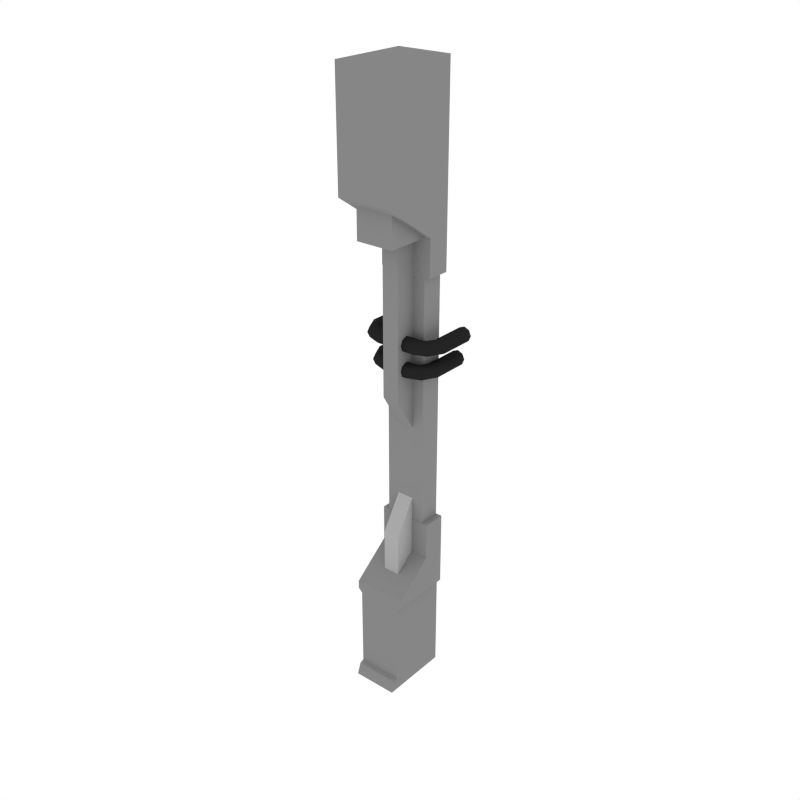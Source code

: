 # Source: Column_Slim.blend  (saved by Blender 3.4.6; exported with 4.5.12 LTS)
import bpy
from mathutils import Matrix  # noqa: F401  (used for matrix-valued properties, if any)

bpy.ops.wm.read_factory_settings(use_empty=True)
scene = bpy.context.scene
scene.name = 'Scene'

# ---- collections
col_collection_1 = bpy.data.collections.new('Collection 1'); scene.collection.children.link(col_collection_1)

# ---- materials (node trees are filled in below, after node groups)
mat_darkgrey = bpy.data.materials.new('DarkGrey')
mat_darkgrey.alpha_threshold = 0.0
mat_darkgrey.diffuse_color = (0.2395, 0.2395, 0.2395, 1.0)
mat_darkgrey.roughness = 0.5
mat_main = bpy.data.materials.new('Main')
mat_main.alpha_threshold = 0.0
mat_main.diffuse_color = (0.402, 0.402, 0.402, 1.0)
mat_main.roughness = 0.5
mat_pipes = bpy.data.materials.new('Pipes')
mat_pipes.alpha_threshold = 0.0
mat_pipes.diffuse_color = (0.0185, 0.0185, 0.0185, 1.0)
mat_pipes.roughness = 0.5

# ---- material node trees

# ---- world
world_world = bpy.data.worlds.new('World'); scene.world = world_world
world_world.color = (1.0, 1.0, 1.0)
world_world.use_sun_shadow = False
world_world.sun_shadow_jitter_overblur = 0.0
world_world.cycles.sampling_method = 'NONE'
world_world.cycles.sample_map_resolution = 256

# ---- meshes
me_plane_044 = bpy.data.meshes.new('Plane.044')
me_plane_044.from_pydata([(0.1654, -0.2571, 0.0), (0.1959, -0.3061, 4.46), (0.1654, 0.2571, 0.0), (0.1959, 0.2571, 4.46), (-0.1654, -0.2571, 0.0), (-0.1959, -0.3061, 4.46), (-0.1654, 0.2571, 0.0), (-0.1959, 0.2571, 4.46), (0.1959, 0.09003, 3.385), (0.1959, 0.2571, 3.385), (-0.1959, 0.09003, 3.39), (-0.1959, 0.2571, 3.39), (0.1959, -0.3061, 3.658), (0.1959, 0.2571, 3.658), (-0.1959, -0.3061, 3.658), (-0.1959, 0.2571, 3.658), (0.1959, -0.1953, 0.7974), (0.1959, 0.2571, 0.7974), (-0.1959, -0.1953, 0.7974), (-0.1959, 0.2571, 0.7974), (0.1959, 0.09003, 1.02), (0.1959, 0.2571, 1.02), (-0.1959, 0.09003, 1.02), (-0.1959, 0.2571, 1.02), (0.1959, 0.09003, 1.291), (0.1959, 0.09003, 3.12), (0.1959, 0.2571, 1.291), (0.1959, 0.2571, 3.12), (-0.1959, 0.09003, 1.291), (-0.1959, 0.09003, 3.125), (-0.1959, 0.2571, 1.291), (-0.1959, 0.2571, 3.125), (0.1494, 0.09344, 1.291), (0.1494, 0.09344, 3.108), (0.1494, 0.2537, 1.291), (0.1494, 0.2537, 3.108), (-0.1494, 0.09344, 1.291), (-0.1494, 0.09344, 3.113), (-0.1494, 0.2537, 1.291), (-0.1494, 0.2537, 3.113), (0.0614, -0.06201, 3.518), (-0.0614, -0.06201, 3.523), (0.0614, -0.06201, 2.273), (-0.0614, -0.06201, 2.273), (-0.0614, 0.1364, 3.523), (-0.0614, 0.1364, 1.952), (0.0614, 0.1364, 3.518), (0.0614, 0.1364, 1.952), (-0.1959, 0.2571, 0.7372), (-0.1959, -0.1953, 0.7372), (0.1959, 0.2571, 0.7372), (0.1959, -0.1953, 0.7372), (-0.1654, 0.2571, 0.7084), (0.1654, 0.2571, 0.7084), (-0.1654, -0.1953, 0.7084), (0.1654, -0.1953, 0.7084), (-0.1654, 0.2571, 0.09517), (0.1654, 0.2571, 0.08994), (-0.1654, -0.1953, 0.09517), (0.1654, -0.1953, 0.08994), (-0.1654, 0.2571, 0.08239), (0.1654, 0.2571, 0.07715), (-0.1654, -0.2279, 0.08239), (0.1654, -0.2279, 0.07715), (0.1386, -0.2093, 3.373), (-0.1386, -0.2093, 3.373), (-0.1386, 0.2384, 3.373), (0.1386, 0.2384, 3.373), (-0.1386, -0.2093, 3.642), (-0.1386, 0.2384, 3.642), (0.1386, 0.2384, 3.642), (0.1386, -0.2093, 3.642), (-0.2099, 0.387, 2.664), (-0.226, 0.387, 2.703), (-0.2647, 0.387, 2.719), (-0.3034, 0.387, 2.703), (-0.3194, 0.387, 2.664), (-0.3034, 0.387, 2.626), (-0.2647, 0.387, 2.61), (-0.226, 0.387, 2.626), (-0.2099, 0.1253, 2.664), (-0.226, 0.1253, 2.703), (-0.2647, 0.1253, 2.719), (-0.3034, 0.1253, 2.703), (-0.3194, 0.1253, 2.664), (-0.3034, 0.1253, 2.626), (-0.2647, 0.1253, 2.61), (-0.226, 0.1253, 2.626), (-0.1828, 0.08593, 2.664), (-0.1941, 0.07459, 2.703), (-0.2215, 0.04722, 2.719), (-0.2489, 0.01984, 2.703), (-0.2602, 0.008497, 2.664), (-0.2489, 0.01984, 2.626), (-0.2215, 0.04722, 2.61), (-0.1941, 0.07459, 2.626), (-0.1496, 0.0773, 2.664), (-0.1496, 0.06126, 2.703), (-0.1496, 0.02254, 2.719), (-0.1496, -0.01617, 2.703), (-0.1496, -0.03221, 2.664), (-0.1496, -0.01617, 2.626), (-0.1496, 0.02254, 2.61), (-0.1496, 0.06126, 2.626), (-0.0262, 0.0773, 2.664), (-0.0262, 0.06126, 2.703), (-0.0262, 0.02254, 2.719), (-0.0262, -0.01617, 2.703), (-0.0262, -0.03221, 2.664), (-0.0262, -0.01617, 2.626), (-0.0262, 0.02254, 2.61), (-0.0262, 0.06126, 2.626), (-0.1621, 0.387, 2.482), (-0.1782, 0.387, 2.52), (-0.2169, 0.387, 2.536), (-0.2556, 0.387, 2.52), (-0.2717, 0.387, 2.482), (-0.2556, 0.387, 2.443), (-0.2169, 0.387, 2.427), (-0.1782, 0.387, 2.443), (-0.1621, 0.1253, 2.482), (-0.1782, 0.1253, 2.52), (-0.2169, 0.1253, 2.536), (-0.2556, 0.1253, 2.52), (-0.2717, 0.1253, 2.482), (-0.2556, 0.1253, 2.443), (-0.2169, 0.1253, 2.427), (-0.1782, 0.1253, 2.443), (-0.135, 0.08593, 2.482), (-0.1463, 0.07459, 2.52), (-0.1737, 0.04722, 2.536), (-0.2011, 0.01984, 2.52), (-0.2124, 0.008497, 2.482), (-0.2011, 0.01984, 2.443), (-0.1737, 0.04722, 2.427), (-0.1463, 0.07459, 2.443), (-0.1018, 0.0773, 2.482), (-0.1018, 0.06126, 2.52), (-0.1018, 0.02254, 2.536), (-0.1018, -0.01617, 2.52), (-0.1018, -0.03221, 2.482), (-0.1018, -0.01617, 2.443), (-0.1018, 0.02254, 2.427), (-0.1018, 0.06126, 2.443), (-0.0262, 0.0773, 2.482), (-0.0262, 0.06126, 2.52), (-0.0262, 0.02254, 2.536), (-0.0262, -0.01617, 2.52), (-0.0262, -0.03221, 2.482), (-0.0262, -0.01617, 2.443), (-0.0262, 0.02254, 2.427), (-0.0262, 0.06126, 2.443), (0.1996, 0.387, 2.664), (0.2157, 0.387, 2.703), (0.2544, 0.387, 2.719), (0.2931, 0.387, 2.703), (0.3092, 0.387, 2.664), (0.2931, 0.387, 2.626), (0.2544, 0.387, 2.61), (0.2157, 0.387, 2.626), (0.1996, 0.1253, 2.664), (0.2157, 0.1253, 2.703), (0.2544, 0.1253, 2.719), (0.2931, 0.1253, 2.703), (0.3092, 0.1253, 2.664), (0.2931, 0.1253, 2.626), (0.2544, 0.1253, 2.61), (0.2157, 0.1253, 2.626), (0.1725, 0.08593, 2.664), (0.1838, 0.07459, 2.703), (0.2112, 0.04722, 2.719), (0.2386, 0.01984, 2.703), (0.2499, 0.008497, 2.664), (0.2386, 0.01984, 2.626), (0.2112, 0.04722, 2.61), (0.1838, 0.07459, 2.626), (0.1393, 0.0773, 2.664), (0.1393, 0.06126, 2.703), (0.1393, 0.02254, 2.719), (0.1393, -0.01617, 2.703), (0.1393, -0.03221, 2.664), (0.1393, -0.01617, 2.626), (0.1393, 0.02254, 2.61), (0.1393, 0.06126, 2.626), (0.01591, 0.0773, 2.664), (0.01591, 0.06126, 2.703), (0.01591, 0.02254, 2.719), (0.01591, -0.01617, 2.703), (0.01591, -0.03221, 2.664), (0.01591, -0.01617, 2.626), (0.01591, 0.02254, 2.61), (0.01591, 0.06126, 2.626), (0.1518, 0.387, 2.482), (0.1679, 0.387, 2.52), (0.2066, 0.387, 2.536), (0.2453, 0.387, 2.52), (0.2614, 0.387, 2.482), (0.2453, 0.387, 2.443), (0.2066, 0.387, 2.427), (0.1679, 0.387, 2.443), (0.1518, 0.1253, 2.482), (0.1679, 0.1253, 2.52), (0.2066, 0.1253, 2.536), (0.2453, 0.1253, 2.52), (0.2614, 0.1253, 2.482), (0.2453, 0.1253, 2.443), (0.2066, 0.1253, 2.427), (0.1679, 0.1253, 2.443), (0.1247, 0.08593, 2.482), (0.1361, 0.07459, 2.52), (0.1634, 0.04722, 2.536), (0.1908, 0.01984, 2.52), (0.2021, 0.008497, 2.482), (0.1908, 0.01984, 2.443), (0.1634, 0.04722, 2.427), (0.1361, 0.07459, 2.443), (0.09147, 0.0773, 2.482), (0.09147, 0.06126, 2.52), (0.09147, 0.02254, 2.536), (0.09147, -0.01617, 2.52), (0.09147, -0.03221, 2.482), (0.09147, -0.01617, 2.443), (0.09147, 0.02254, 2.427), (0.09147, 0.06126, 2.443), (0.01591, 0.0773, 2.482), (0.01591, 0.06126, 2.52), (0.01591, 0.02254, 2.536), (0.01591, -0.01617, 2.52), (0.01591, -0.03221, 2.482), (0.01591, -0.01617, 2.443), (0.01591, 0.02254, 2.427), (0.01591, 0.06126, 2.443), (0.0614, -0.06201, 0.8276), (-0.0614, -0.06201, 0.8276), (0.0614, -0.06201, 1.212), (-0.0614, -0.06201, 1.212), (-0.0614, 0.1364, 0.8276), (-0.0614, 0.1364, 1.533), (0.0614, 0.1364, 0.8276), (0.0614, 0.1364, 1.533)], [], [(63, 0, 2, 61), (62, 60, 6, 4), (0, 4, 6, 2), (13, 15, 7, 3), (3, 7, 5, 1), (63, 62, 4, 0), (12, 14, 10, 8), (27, 31, 11, 9), (14, 15, 11, 10), (12, 8, 9, 13), (1, 12, 13, 3), (5, 7, 15, 14), (1, 5, 14, 12), (9, 11, 15, 13), (50, 48, 19, 17), (20, 22, 18, 16), (22, 23, 19, 18), (20, 16, 17, 21), (24, 20, 21, 26), (28, 30, 23, 22), (24, 28, 22, 20), (17, 19, 23, 21), (8, 10, 29, 25), (25, 29, 37, 33), (10, 11, 31, 29), (29, 31, 39, 37), (8, 25, 27, 9), (27, 25, 33, 35), (21, 23, 30, 26), (26, 30, 38, 34), (33, 37, 36, 32), (37, 39, 38, 36), (33, 32, 34, 35), (34, 38, 39, 35), (31, 27, 35, 39), (24, 26, 34, 32), (30, 28, 36, 38), (28, 24, 32, 36), (46, 47, 45, 44), (45, 47, 42, 43), (44, 45, 43, 41), (40, 41, 43, 42), (47, 46, 40, 42), (53, 52, 48, 50), (16, 18, 49, 51), (16, 51, 50, 17), (18, 19, 48, 49), (57, 56, 52, 53), (51, 49, 54, 55), (49, 48, 52, 54), (51, 55, 53, 50), (70, 69, 68, 71), (61, 60, 56, 57), (55, 54, 58, 59), (54, 52, 56, 58), (55, 59, 57, 53), (2, 6, 60, 61), (59, 58, 62, 63), (58, 56, 60, 62), (59, 63, 61, 57), (67, 64, 65, 66), (67, 66, 69, 70), (64, 67, 70, 71), (65, 64, 71, 68), (66, 65, 68, 69), (72, 80, 87, 79), (73, 81, 80, 72), (74, 82, 81, 73), (75, 83, 82, 74), (76, 84, 83, 75), (77, 85, 84, 76), (78, 86, 85, 77), (79, 87, 86, 78), (85, 86, 94, 93), (86, 87, 95, 94), (87, 80, 88, 95), (82, 83, 91, 90), (84, 85, 93, 92), (81, 82, 90, 89), (80, 81, 89, 88), (83, 84, 92, 91), (89, 90, 98, 97), (94, 95, 103, 102), (92, 93, 101, 100), (93, 94, 102, 101), (95, 88, 96, 103), (91, 92, 100, 99), (90, 91, 99, 98), (88, 89, 97, 96), (96, 97, 105, 104), (97, 98, 106, 105), (102, 103, 111, 110), (100, 101, 109, 108), (101, 102, 110, 109), (103, 96, 104, 111), (99, 100, 108, 107), (98, 99, 107, 106), (112, 120, 127, 119), (113, 121, 120, 112), (114, 122, 121, 113), (115, 123, 122, 114), (116, 124, 123, 115), (117, 125, 124, 116), (118, 126, 125, 117), (119, 127, 126, 118), (125, 126, 134, 133), (126, 127, 135, 134), (127, 120, 128, 135), (122, 123, 131, 130), (124, 125, 133, 132), (121, 122, 130, 129), (120, 121, 129, 128), (123, 124, 132, 131), (129, 130, 138, 137), (134, 135, 143, 142), (132, 133, 141, 140), (133, 134, 142, 141), (135, 128, 136, 143), (131, 132, 140, 139), (130, 131, 139, 138), (128, 129, 137, 136), (136, 137, 145, 144), (137, 138, 146, 145), (142, 143, 151, 150), (140, 141, 149, 148), (141, 142, 150, 149), (143, 136, 144, 151), (139, 140, 148, 147), (138, 139, 147, 146), (152, 159, 167, 160), (153, 152, 160, 161), (154, 153, 161, 162), (155, 154, 162, 163), (156, 155, 163, 164), (157, 156, 164, 165), (158, 157, 165, 166), (159, 158, 166, 167), (165, 173, 174, 166), (166, 174, 175, 167), (167, 175, 168, 160), (162, 170, 171, 163), (164, 172, 173, 165), (161, 169, 170, 162), (160, 168, 169, 161), (163, 171, 172, 164), (169, 177, 178, 170), (174, 182, 183, 175), (172, 180, 181, 173), (173, 181, 182, 174), (175, 183, 176, 168), (171, 179, 180, 172), (170, 178, 179, 171), (168, 176, 177, 169), (176, 184, 185, 177), (177, 185, 186, 178), (182, 190, 191, 183), (180, 188, 189, 181), (181, 189, 190, 182), (183, 191, 184, 176), (179, 187, 188, 180), (178, 186, 187, 179), (192, 199, 207, 200), (193, 192, 200, 201), (194, 193, 201, 202), (195, 194, 202, 203), (196, 195, 203, 204), (197, 196, 204, 205), (198, 197, 205, 206), (199, 198, 206, 207), (205, 213, 214, 206), (206, 214, 215, 207), (207, 215, 208, 200), (202, 210, 211, 203), (204, 212, 213, 205), (201, 209, 210, 202), (200, 208, 209, 201), (203, 211, 212, 204), (209, 217, 218, 210), (214, 222, 223, 215), (212, 220, 221, 213), (213, 221, 222, 214), (215, 223, 216, 208), (211, 219, 220, 212), (210, 218, 219, 211), (208, 216, 217, 209), (216, 224, 225, 217), (217, 225, 226, 218), (222, 230, 231, 223), (220, 228, 229, 221), (221, 229, 230, 222), (223, 231, 224, 216), (219, 227, 228, 220), (218, 226, 227, 219), (238, 236, 237, 239), (237, 235, 234, 239), (236, 233, 235, 237), (232, 234, 235, 233), (239, 234, 232, 238)])
me_plane_044.polygons.foreach_set('use_smooth', [0, 0, 0, 0, 0, 0, 0, 0, 0, 0, 0, 0, 0, 0, 0, 0, 0, 0, 0, 0, 0, 0, 0, 0, 0, 0, 0, 0, 0, 0, 0, 0, 0, 0, 0, 0, 0, 0, 0, 0, 0, 0, 0, 0, 0, 0, 0, 0, 0, 0, 0, 0, 0, 0, 0, 0, 0, 0, 0, 0, 0, 0, 0, 0, 0, 1, 1, 1, 1, 1, 1, 1, 1, 1, 1, 1, 1, 1, 1, 1, 1, 1, 1, 1, 1, 1, 1, 1, 1, 1, 1, 1, 1, 1, 1, 1, 1, 1, 1, 1, 1, 1, 1, 1, 1, 1, 1, 1, 1, 1, 1, 1, 1, 1, 1, 1, 1, 1, 1, 1, 1, 1, 1, 1, 1, 1, 1, 1, 1, 1, 1, 1, 1, 1, 1, 1, 1, 1, 1, 1, 1, 1, 1, 1, 1, 1, 1, 1, 1, 1, 1, 1, 1, 1, 1, 1, 1, 1, 1, 1, 1, 1, 1, 1, 1, 1, 1, 1, 1, 1, 1, 1, 1, 1, 1, 1, 1, 1, 1, 1, 1, 1, 1, 1, 1, 1, 1, 1, 1, 1, 1, 1, 1, 0, 0, 0, 0, 0])
me_plane_044.polygons.foreach_set('material_index', [0, 0, 0, 0, 0, 0, 0, 0, 0, 0, 0, 0, 0, 0, 0, 0, 0, 0, 0, 0, 0, 0, 0, 0, 0, 0, 0, 0, 0, 0, 0, 0, 0, 0, 0, 0, 0, 0, 0, 0, 0, 0, 0, 0, 0, 0, 0, 0, 0, 0, 0, 0, 0, 0, 0, 0, 0, 0, 0, 0, 0, 0, 0, 0, 0, 2, 2, 2, 2, 2, 2, 2, 2, 2, 2, 2, 2, 2, 2, 2, 2, 2, 2, 2, 2, 2, 2, 2, 2, 2, 2, 2, 2, 2, 2, 2, 2, 2, 2, 2, 2, 2, 2, 2, 2, 2, 2, 2, 2, 2, 2, 2, 2, 2, 2, 2, 2, 2, 2, 2, 2, 2, 2, 2, 2, 2, 2, 2, 2, 2, 2, 2, 2, 2, 2, 2, 2, 2, 2, 2, 2, 2, 2, 2, 2, 2, 2, 2, 2, 2, 2, 2, 2, 2, 2, 2, 2, 2, 2, 2, 2, 2, 2, 2, 2, 2, 2, 2, 2, 2, 2, 2, 2, 2, 2, 2, 2, 2, 2, 2, 2, 2, 2, 2, 2, 2, 2, 2, 2, 2, 2, 2, 2, 1, 1, 1, 1, 1])
me_plane_044.materials.append(mat_darkgrey)
me_plane_044.materials.append(mat_main)
me_plane_044.materials.append(mat_pipes)
me_plane_044.use_remesh_preserve_volume = False
me_plane_044.use_remesh_preserve_attributes = False
me_plane_044.use_mirror_vertex_groups = False
me_plane_044.update()

# ---- objects
ob_column_slim = bpy.data.objects.new('Column_Slim', me_plane_044)

# ---- transforms, parenting, visibility, modifiers, constraints
ob_column_slim.location = (0.0, 0.0, 0.0)
ob_column_slim.lineart.crease_threshold = 0.0

# ---- collection membership
col_collection_1.objects.link(ob_column_slim)

# ---- scene / render settings (as saved in the file)
scene.frame_start = 1; scene.frame_end = 250; scene.frame_set(0)
scene.render.engine = 'CYCLES'
scene.render.resolution_x = 1000
scene.render.resolution_y = 1000
scene.render.dither_intensity = 0.0
scene.cycles.samples = 200
scene.cycles.sampling_pattern = 'TABULATED_SOBOL'
scene.cycles.light_sampling_threshold = 0.0
scene.cycles.use_adaptive_sampling = False
scene.cycles.use_light_tree = False
scene.cycles.caustics_reflective = False
scene.cycles.caustics_refractive = False
scene.cycles.blur_glossy = 0.0
scene.cycles.max_bounces = 2
scene.cycles.pixel_filter_type = 'GAUSSIAN'
scene.cycles.sample_clamp_indirect = 0.0
scene.view_settings.view_transform = 'Standard'
bpy.context.view_layer.update()

# ---- added for rendering (the .blend has no active camera): camera
cam_auto = bpy.data.cameras.new('AutoCamera')
cam_auto.lens = 50.0
cam_auto.sensor_width = 36.0
cam_auto.clip_end = 1000.0
ob_auto_camera = bpy.data.objects.new('AutoCamera', cam_auto)
scene.collection.objects.link(ob_auto_camera)
ob_auto_camera.location = (4.21087, -5.01878, 5.60264)
ob_auto_camera.rotation_euler = (1.09748, -7.21219e-08, 0.694738)
scene.camera = ob_auto_camera
bpy.context.view_layer.update()
